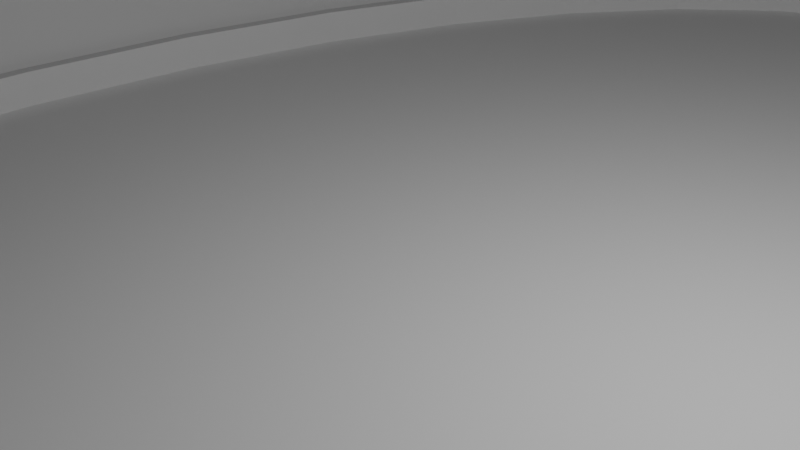 # Source: StadeV2.blend  (saved by Blender 3.5.10; exported with 4.5.12 LTS)
import bpy
from mathutils import Matrix  # noqa: F401  (used for matrix-valued properties, if any)

bpy.ops.wm.read_factory_settings(use_empty=True)
scene = bpy.context.scene
scene.name = 'Scene'

# ---- collections
col_collection = bpy.data.collections.new('Collection'); scene.collection.children.link(col_collection)

# ---- world
world_world = bpy.data.worlds.new('World'); scene.world = world_world
world_world.use_nodes = True; world_world.node_tree.nodes.clear()
_N = world_world.node_tree.nodes; _L = world_world.node_tree.links
n0 = _N.new('ShaderNodeOutputWorld'); n0.name = 'World Output'; n0.location = (300, 300)
n1 = _N.new('ShaderNodeBackground'); n1.name = 'Background'; n1.location = (10, 300)
n1.inputs[0].default_value = (0.05088, 0.05088, 0.05088, 1.0)
_L.new(n1.outputs[0], n0.inputs[0])
n0.is_active_output = True
world_world.color = (0.05088, 0.05088, 0.05088)
world_world.use_sun_shadow = False
world_world.sun_shadow_jitter_overblur = 0.0

# ---- cameras
cam_camera = bpy.data.cameras.new('Camera')
cam_camera.clip_end = 100.0
cam_camera.ortho_scale = 7.314

# ---- lights
light_light = bpy.data.lights.new('Light', 'POINT')
light_light.transmission_factor = 0.0
light_light.energy = 1000.0
light_light.shadow_soft_size = 0.1
light_light.shadow_maximum_resolution = 0.006
light_light.use_absolute_resolution = True

# ---- meshes
me_cylindre = bpy.data.meshes.new('Cylindre')
me_cylindre.from_pydata([(0.0, 0.9695, -1.0), (0.0, 1.174, -1.043), (0.1891, 0.9508, -1.0), (0.2463, 1.152, -1.043), (0.371, 0.8957, -1.0), (0.4829, 1.084, -1.043), (0.5386, 0.8061, -1.0), (0.7005, 0.9751, -1.043), (0.6855, 0.6855, -1.0), (0.8909, 0.8285, -1.043), (0.8061, 0.5386, -1.0), (1.047, 0.6503, -1.043), (0.8957, 0.371, -1.0), (1.162, 0.4476, -1.043), (0.9508, 0.1891, -1.0), (1.233, 0.228, -1.043), (0.9695, 0.0, -1.0), (1.257, 5.808e-09, -1.043), (0.9508, -0.1891, -1.0), (1.233, -0.228, -1.043), (0.8957, -0.371, -1.0), (1.162, -0.4476, -1.043), (0.8061, -0.5386, -1.0), (1.047, -0.6503, -1.043), (0.6855, -0.6855, -1.0), (0.8909, -0.8285, -1.043), (0.5386, -0.8061, -1.0), (0.7005, -0.9751, -1.043), (0.371, -0.8957, -1.0), (0.4829, -1.084, -1.043), (0.1891, -0.9508, -1.0), (0.2463, -1.152, -1.043), (0.0, -0.9695, -1.0), (0.0, -1.174, -1.043), (-0.1891, -0.9508, -1.0), (-0.2463, -1.152, -1.043), (-0.371, -0.8957, -1.0), (-0.4829, -1.084, -1.043), (-0.5386, -0.8061, -1.0), (-0.7005, -0.9751, -1.043), (-0.6855, -0.6855, -1.0), (-0.8909, -0.8285, -1.043), (-0.8061, -0.5386, -1.0), (-1.047, -0.6503, -1.043), (-0.8957, -0.371, -1.0), (-1.162, -0.4476, -1.043), (-0.9508, -0.1891, -1.0), (-1.233, -0.228, -1.043), (-0.9695, 0.0, -1.0), (-1.257, 5.808e-09, -1.043), (-0.9508, 0.1891, -1.0), (-1.233, 0.228, -1.043), (-0.8957, 0.371, -1.0), (-1.162, 0.4476, -1.043), (-0.8061, 0.5386, -1.0), (-1.047, 0.6503, -1.043), (-0.6855, 0.6855, -1.0), (-0.8909, 0.8285, -1.043), (-0.5386, 0.8061, -1.0), (-0.7005, 0.9751, -1.043), (-0.371, 0.8957, -1.0), (-0.4829, 1.084, -1.043), (-0.1891, 0.9508, -1.0), (-0.2463, 1.152, -1.043), (0.2581, 1.215, 1.901), (0.2451, 1.172, 1.903), (0.2586, 1.218, 2.12), (0.2578, 1.217, 2.257), (0.2559, 1.211, 2.304), (0.2531, 1.201, 2.258), (0.2494, 1.188, 2.121), (-1.599e-05, 1.195, 1.903), (0.0, 1.239, 1.901), (-1.185e-05, 1.211, 2.121), (-7.993e-06, 1.225, 2.258), (-4.682e-06, 1.235, 2.304), (-2.142e-06, 1.241, 2.257), (-5.447e-07, 1.242, 2.12), (0.5063, 1.144, 1.901), (0.4808, 1.103, 1.903), (0.5071, 1.147, 2.12), (0.5057, 1.146, 2.257), (0.502, 1.141, 2.305), (0.4964, 1.131, 2.258), (0.4891, 1.118, 2.121), (0.7349, 1.03, 1.901), (0.698, 0.9929, 1.903), (0.7362, 1.033, 2.12), (0.7341, 1.031, 2.257), (0.7288, 1.026, 2.305), (0.7206, 1.018, 2.258), (0.7101, 1.007, 2.121), (0.9351, 0.8755, 1.901), (0.8884, 0.8444, 1.904), (0.9368, 0.878, 2.12), (0.9342, 0.8771, 2.257), (0.9275, 0.8729, 2.305), (0.9171, 0.8657, 2.258), (0.9038, 0.856, 2.122), (1.099, 0.6878, 1.901), (1.045, 0.6635, 1.904), (1.101, 0.6897, 2.12), (1.098, 0.689, 2.257), (1.091, 0.6858, 2.305), (1.078, 0.6802, 2.259), (1.063, 0.6726, 2.122), (1.221, 0.4736, 1.901), (1.161, 0.4571, 1.904), (1.224, 0.475, 2.12), (1.22, 0.4746, 2.257), (1.212, 0.4724, 2.305), (1.198, 0.4685, 2.259), (1.181, 0.4633, 2.122), (1.296, 0.2414, 1.901), (1.233, 0.2331, 1.905), (1.299, 0.2421, 2.12), (1.296, 0.2419, 2.257), (1.287, 0.2408, 2.305), (1.272, 0.2389, 2.259), (1.254, 0.2362, 2.122), (1.322, 5.808e-09, 1.901), (1.257, -1.768e-05, 1.905), (1.324, -5.967e-07, 2.12), (1.321, -2.363e-06, 2.257), (1.312, -5.173e-06, 2.305), (1.297, -8.836e-06, 2.259), (1.279, -1.31e-05, 2.122), (1.296, -0.2414, 1.901), (1.234, -0.2333, 1.904), (1.299, -0.2421, 2.12), (1.296, -0.242, 2.257), (1.287, -0.2409, 2.305), (1.273, -0.239, 2.259), (1.255, -0.2364, 2.122), (1.221, -0.4736, 1.901), (1.162, -0.4576, 1.904), (1.224, -0.475, 2.12), (1.221, -0.4746, 2.257), (1.212, -0.4725, 2.305), (1.199, -0.4688, 2.259), (1.182, -0.4637, 2.122), (1.099, -0.6878, 1.901), (1.046, -0.6644, 1.904), (1.101, -0.6897, 2.12), (1.099, -0.6892, 2.257), (1.091, -0.686, 2.305), (1.079, -0.6806, 2.258), (1.064, -0.6733, 2.122), (0.9351, -0.8755, 1.901), (0.8896, -0.8456, 1.904), (0.9369, -0.878, 2.12), (0.9344, -0.8772, 2.257), (0.9278, -0.8732, 2.305), (0.9177, -0.8663, 2.258), (0.9047, -0.8569, 2.122), (0.7349, -1.03, 1.901), (0.6988, -0.9942, 1.903), (0.7362, -1.033, 2.12), (0.7342, -1.032, 2.257), (0.729, -1.027, 2.305), (0.721, -1.019, 2.258), (0.7107, -1.007, 2.121), (0.5063, -1.144, 1.901), (0.4813, -1.104, 1.903), (0.5072, -1.147, 2.12), (0.5057, -1.146, 2.257), (0.5021, -1.141, 2.304), (0.4966, -1.132, 2.258), (0.4895, -1.119, 2.121), (0.2581, -1.215, 1.901), (0.2453, -1.172, 1.903), (0.2586, -1.218, 2.12), (0.2578, -1.217, 2.257), (0.256, -1.211, 2.304), (0.2531, -1.201, 2.258), (0.2495, -1.188, 2.121), (0.0, -1.239, 1.901), (1.599e-05, -1.195, 1.903), (5.447e-07, -1.242, 2.12), (2.142e-06, -1.241, 2.257), (4.682e-06, -1.235, 2.304), (7.993e-06, -1.225, 2.258), (1.185e-05, -1.211, 2.121), (-0.2581, -1.215, 1.901), (-0.2451, -1.172, 1.903), (-0.2586, -1.218, 2.12), (-0.2578, -1.217, 2.257), (-0.2559, -1.211, 2.304), (-0.2531, -1.201, 2.258), (-0.2494, -1.188, 2.121), (-0.5063, -1.144, 1.901), (-0.4808, -1.103, 1.903), (-0.5071, -1.147, 2.12), (-0.5057, -1.146, 2.257), (-0.502, -1.141, 2.305), (-0.4964, -1.131, 2.258), (-0.4891, -1.118, 2.121), (-0.7349, -1.03, 1.901), (-0.698, -0.9929, 1.903), (-0.7362, -1.033, 2.12), (-0.7341, -1.031, 2.257), (-0.7288, -1.026, 2.305), (-0.7206, -1.018, 2.258), (-0.7101, -1.007, 2.121), (-0.9351, -0.8755, 1.901), (-0.8884, -0.8444, 1.904), (-0.9368, -0.878, 2.12), (-0.9342, -0.8771, 2.257), (-0.9275, -0.8729, 2.305), (-0.9171, -0.8657, 2.258), (-0.9038, -0.856, 2.122), (-1.099, -0.6878, 1.901), (-1.045, -0.6635, 1.904), (-1.101, -0.6897, 2.12), (-1.098, -0.689, 2.257), (-1.091, -0.6858, 2.305), (-1.078, -0.6802, 2.259), (-1.063, -0.6726, 2.122), (-1.221, -0.4736, 1.901), (-1.161, -0.4571, 1.904), (-1.224, -0.475, 2.12), (-1.22, -0.4746, 2.257), (-1.212, -0.4724, 2.305), (-1.198, -0.4685, 2.259), (-1.181, -0.4633, 2.122), (-1.296, -0.2414, 1.901), (-1.233, -0.2331, 1.905), (-1.299, -0.2421, 2.12), (-1.296, -0.2419, 2.257), (-1.287, -0.2408, 2.305), (-1.272, -0.2389, 2.259), (-1.254, -0.2362, 2.122), (-1.322, 5.808e-09, 1.901), (-1.257, 1.769e-05, 1.905), (-1.324, 6.084e-07, 2.12), (-1.321, 2.375e-06, 2.257), (-1.312, 5.185e-06, 2.305), (-1.297, 8.847e-06, 2.259), (-1.279, 1.311e-05, 2.122), (-1.296, 0.2414, 1.901), (-1.234, 0.2333, 1.904), (-1.299, 0.2421, 2.12), (-1.296, 0.242, 2.257), (-1.287, 0.2409, 2.305), (-1.273, 0.239, 2.259), (-1.255, 0.2364, 2.122), (-1.221, 0.4736, 1.901), (-1.162, 0.4576, 1.904), (-1.224, 0.475, 2.12), (-1.221, 0.4746, 2.257), (-1.212, 0.4725, 2.305), (-1.199, 0.4688, 2.259), (-1.182, 0.4637, 2.122), (-1.099, 0.6878, 1.901), (-1.046, 0.6644, 1.904), (-1.101, 0.6897, 2.12), (-1.099, 0.6892, 2.257), (-1.091, 0.686, 2.305), (-1.079, 0.6806, 2.258), (-1.064, 0.6733, 2.122), (-0.9351, 0.8755, 1.901), (-0.8896, 0.8456, 1.904), (-0.9369, 0.878, 2.12), (-0.9344, 0.8772, 2.257), (-0.9278, 0.8732, 2.305), (-0.9177, 0.8663, 2.258), (-0.9047, 0.8569, 2.122), (-0.7349, 1.03, 1.901), (-0.6988, 0.9942, 1.903), (-0.7362, 1.033, 2.12), (-0.7342, 1.032, 2.257), (-0.729, 1.027, 2.305), (-0.721, 1.019, 2.258), (-0.7107, 1.007, 2.121), (-0.5063, 1.144, 1.901), (-0.4813, 1.104, 1.903), (-0.5072, 1.147, 2.12), (-0.5057, 1.146, 2.257), (-0.5021, 1.141, 2.304), (-0.4966, 1.132, 2.258), (-0.4895, 1.119, 2.121), (-0.2581, 1.215, 1.901), (-0.2453, 1.172, 1.903), (-0.2586, 1.218, 2.12), (-0.2578, 1.217, 2.257), (-0.256, 1.211, 2.304), (-0.2531, 1.201, 2.258), (-0.2495, 1.188, 2.121), (0.0, 1.0, -1.0), (0.1951, 0.9808, -1.0), (0.3827, 0.9239, -1.0), (0.5556, 0.8315, -1.0), (0.7071, 0.7071, -1.0), (0.8315, 0.5556, -1.0), (0.9239, 0.3827, -1.0), (0.9808, 0.1951, -1.0), (1.0, 0.0, -1.0), (0.9808, -0.1951, -1.0), (0.9239, -0.3827, -1.0), (0.8315, -0.5556, -1.0), (0.7071, -0.7071, -1.0), (0.5556, -0.8315, -1.0), (0.3827, -0.9239, -1.0), (0.1951, -0.9808, -1.0), (0.0, -1.0, -1.0), (-0.1951, -0.9808, -1.0), (-0.3827, -0.9239, -1.0), (-0.5556, -0.8315, -1.0), (-0.7071, -0.7071, -1.0), (-0.8315, -0.5556, -1.0), (-0.9239, -0.3827, -1.0), (-0.9808, -0.1951, -1.0), (-1.0, 0.0, -1.0), (-0.9808, 0.1951, -1.0), (-0.9239, 0.3827, -1.0), (-0.8315, 0.5556, -1.0), (-0.7071, 0.7071, -1.0), (-0.5556, 0.8315, -1.0), (-0.3827, 0.9239, -1.0), (-0.1951, 0.9808, -1.0), (0.0, 0.9695, -0.4637), (0.1891, 0.9508, -0.4637), (0.371, 0.8957, -0.4637), (0.5386, 0.8061, -0.4637), (0.6855, 0.6855, -0.4637), (0.8061, 0.5386, -0.4637), (0.8957, 0.371, -0.4637), (0.9508, 0.1891, -0.4637), (0.9695, 0.0, -0.4637), (0.9508, -0.1891, -0.4637), (0.8957, -0.371, -0.4637), (0.8061, -0.5386, -0.4637), (0.6855, -0.6855, -0.4637), (0.5386, -0.8061, -0.4637), (0.371, -0.8957, -0.4637), (0.1891, -0.9508, -0.4637), (0.0, -0.9695, -0.4637), (-0.1891, -0.9508, -0.4637), (-0.371, -0.8957, -0.4637), (-0.5386, -0.8061, -0.4637), (-0.6855, -0.6855, -0.4637), (-0.8061, -0.5386, -0.4637), (-0.8957, -0.371, -0.4637), (-0.9508, -0.1891, -0.4637), (-0.9695, 0.0, -0.4637), (-0.9508, 0.1891, -0.4637), (-0.8957, 0.371, -0.4637), (-0.8061, 0.5386, -0.4637), (-0.6855, 0.6855, -0.4637), (-0.5386, 0.8061, -0.4637), (-0.371, 0.8957, -0.4637), (-0.1891, 0.9508, -0.4637), (0.0, 0.9838, -0.4637), (0.0, 1.0, -0.4798), (0.0, 0.9953, -0.4684), (0.1951, 0.9808, -0.4798), (0.1919, 0.9649, -0.4637), (0.1942, 0.9761, -0.4684), (0.3827, 0.9239, -0.4798), (0.3765, 0.9089, -0.4637), (0.3809, 0.9195, -0.4684), (0.5556, 0.8315, -0.4798), (0.5466, 0.818, -0.4637), (0.5529, 0.8275, -0.4684), (0.7071, 0.7071, -0.4798), (0.6956, 0.6956, -0.4637), (0.7037, 0.7037, -0.4684), (0.8315, 0.5556, -0.4798), (0.818, 0.5466, -0.4637), (0.8275, 0.5529, -0.4684), (0.9239, 0.3827, -0.4798), (0.9089, 0.3765, -0.4637), (0.9195, 0.3809, -0.4684), (0.9808, 0.1951, -0.4798), (0.9649, 0.1919, -0.4637), (0.9761, 0.1942, -0.4684), (1.0, 0.0, -0.4798), (0.9838, 0.0, -0.4637), (0.9953, 0.0, -0.4684), (0.9808, -0.1951, -0.4798), (0.9649, -0.1919, -0.4637), (0.9761, -0.1942, -0.4684), (0.9239, -0.3827, -0.4798), (0.9089, -0.3765, -0.4637), (0.9195, -0.3809, -0.4684), (0.8315, -0.5556, -0.4798), (0.818, -0.5466, -0.4637), (0.8275, -0.5529, -0.4684), (0.7071, -0.7071, -0.4798), (0.6956, -0.6956, -0.4637), (0.7037, -0.7037, -0.4684), (0.5556, -0.8315, -0.4798), (0.5466, -0.818, -0.4637), (0.5529, -0.8275, -0.4684), (0.3827, -0.9239, -0.4798), (0.3765, -0.9089, -0.4637), (0.3809, -0.9195, -0.4684), (0.1951, -0.9808, -0.4798), (0.1919, -0.9649, -0.4637), (0.1942, -0.9761, -0.4684), (0.0, -1.0, -0.4798), (0.0, -0.9838, -0.4637), (0.0, -0.9953, -0.4684), (-0.1951, -0.9808, -0.4798), (-0.1919, -0.9649, -0.4637), (-0.1942, -0.9761, -0.4684), (-0.3827, -0.9239, -0.4798), (-0.3765, -0.9089, -0.4637), (-0.3809, -0.9195, -0.4684), (-0.5556, -0.8315, -0.4798), (-0.5466, -0.818, -0.4637), (-0.5529, -0.8275, -0.4684), (-0.7071, -0.7071, -0.4798), (-0.6956, -0.6956, -0.4637), (-0.7037, -0.7037, -0.4684), (-0.8315, -0.5556, -0.4798), (-0.818, -0.5466, -0.4637), (-0.8275, -0.5529, -0.4684), (-0.9239, -0.3827, -0.4798), (-0.9089, -0.3765, -0.4637), (-0.9195, -0.3809, -0.4684), (-0.9808, -0.1951, -0.4798), (-0.9649, -0.1919, -0.4637), (-0.9761, -0.1942, -0.4684), (-1.0, 0.0, -0.4798), (-0.9838, 0.0, -0.4637), (-0.9953, 0.0, -0.4684), (-0.9808, 0.1951, -0.4798), (-0.9649, 0.1919, -0.4637), (-0.9761, 0.1942, -0.4684), (-0.9239, 0.3827, -0.4798), (-0.9089, 0.3765, -0.4637), (-0.9195, 0.3809, -0.4684), (-0.8315, 0.5556, -0.4798), (-0.818, 0.5466, -0.4637), (-0.8275, 0.5529, -0.4684), (-0.7071, 0.7071, -0.4798), (-0.6956, 0.6956, -0.4637), (-0.7037, 0.7037, -0.4684), (-0.5556, 0.8315, -0.4798), (-0.5466, 0.818, -0.4637), (-0.5529, 0.8275, -0.4684), (-0.3827, 0.9239, -0.4798), (-0.3765, 0.9089, -0.4637), (-0.3809, 0.9195, -0.4684), (-0.1951, 0.9808, -0.4798), (-0.1919, 0.9649, -0.4637), (-0.1942, 0.9761, -0.4684)], [], [(289, 65, 79, 290), (3, 5, 78, 64), (5, 7, 85, 78), (7, 9, 92, 85), (9, 11, 99, 92), (11, 13, 106, 99), (13, 15, 113, 106), (15, 17, 120, 113), (17, 19, 127, 120), (19, 21, 134, 127), (21, 23, 141, 134), (23, 25, 148, 141), (25, 27, 155, 148), (27, 29, 162, 155), (29, 31, 169, 162), (31, 33, 176, 169), (33, 35, 183, 176), (35, 37, 190, 183), (37, 39, 197, 190), (39, 41, 204, 197), (41, 43, 211, 204), (43, 45, 218, 211), (45, 47, 225, 218), (47, 49, 232, 225), (49, 51, 239, 232), (51, 53, 246, 239), (53, 55, 253, 246), (55, 57, 260, 253), (57, 59, 267, 260), (59, 61, 274, 267), (3, 1, 63, 61, 59, 57, 55, 53, 51, 49, 47, 45, 43, 41, 39, 37, 35, 33, 31, 29, 27, 25, 23, 21, 19, 17, 15, 13, 11, 9, 7, 5), (61, 63, 281, 274), (63, 1, 72, 281), (0, 2, 4, 6, 8, 10, 12, 14, 16, 18, 20, 22, 24, 26, 28, 30, 32, 34, 36, 38, 40, 42, 44, 46, 48, 50, 52, 54, 56, 58, 60, 62), (288, 71, 65, 289), (319, 282, 71, 288), (291, 86, 93, 292), (292, 93, 100, 293), (293, 100, 107, 294), (294, 107, 114, 295), (295, 114, 121, 296), (296, 121, 128, 297), (297, 128, 135, 298), (298, 135, 142, 299), (299, 142, 149, 300), (300, 149, 156, 301), (301, 156, 163, 302), (302, 163, 170, 303), (303, 170, 177, 304), (304, 177, 184, 305), (305, 184, 191, 306), (306, 191, 198, 307), (307, 198, 205, 308), (308, 205, 212, 309), (309, 212, 219, 310), (310, 219, 226, 311), (311, 226, 233, 312), (312, 233, 240, 313), (313, 240, 247, 314), (314, 247, 254, 315), (315, 254, 261, 316), (316, 261, 268, 317), (317, 268, 275, 318), (318, 275, 282, 319), (290, 79, 86, 291), (65, 71, 73, 70), (70, 73, 74, 69), (69, 74, 75, 68), (68, 75, 76, 67), (67, 76, 77, 66), (66, 77, 72, 64), (79, 65, 70, 84), (84, 70, 69, 83), (83, 69, 68, 82), (82, 68, 67, 81), (81, 67, 66, 80), (80, 66, 64, 78), (86, 79, 84, 91), (91, 84, 83, 90), (90, 83, 82, 89), (89, 82, 81, 88), (88, 81, 80, 87), (87, 80, 78, 85), (93, 86, 91, 98), (98, 91, 90, 97), (97, 90, 89, 96), (96, 89, 88, 95), (95, 88, 87, 94), (94, 87, 85, 92), (100, 93, 98, 105), (105, 98, 97, 104), (104, 97, 96, 103), (103, 96, 95, 102), (102, 95, 94, 101), (101, 94, 92, 99), (107, 100, 105, 112), (112, 105, 104, 111), (111, 104, 103, 110), (110, 103, 102, 109), (109, 102, 101, 108), (108, 101, 99, 106), (114, 107, 112, 119), (119, 112, 111, 118), (118, 111, 110, 117), (117, 110, 109, 116), (116, 109, 108, 115), (115, 108, 106, 113), (121, 114, 119, 126), (126, 119, 118, 125), (125, 118, 117, 124), (124, 117, 116, 123), (123, 116, 115, 122), (122, 115, 113, 120), (128, 121, 126, 133), (133, 126, 125, 132), (132, 125, 124, 131), (131, 124, 123, 130), (130, 123, 122, 129), (129, 122, 120, 127), (135, 128, 133, 140), (140, 133, 132, 139), (139, 132, 131, 138), (138, 131, 130, 137), (137, 130, 129, 136), (136, 129, 127, 134), (142, 135, 140, 147), (147, 140, 139, 146), (146, 139, 138, 145), (145, 138, 137, 144), (144, 137, 136, 143), (143, 136, 134, 141), (149, 142, 147, 154), (154, 147, 146, 153), (153, 146, 145, 152), (152, 145, 144, 151), (151, 144, 143, 150), (150, 143, 141, 148), (156, 149, 154, 161), (161, 154, 153, 160), (160, 153, 152, 159), (159, 152, 151, 158), (158, 151, 150, 157), (157, 150, 148, 155), (163, 156, 161, 168), (168, 161, 160, 167), (167, 160, 159, 166), (166, 159, 158, 165), (165, 158, 157, 164), (164, 157, 155, 162), (170, 163, 168, 175), (175, 168, 167, 174), (174, 167, 166, 173), (173, 166, 165, 172), (172, 165, 164, 171), (171, 164, 162, 169), (177, 170, 175, 182), (182, 175, 174, 181), (181, 174, 173, 180), (180, 173, 172, 179), (179, 172, 171, 178), (178, 171, 169, 176), (184, 177, 182, 189), (189, 182, 181, 188), (188, 181, 180, 187), (187, 180, 179, 186), (186, 179, 178, 185), (185, 178, 176, 183), (191, 184, 189, 196), (196, 189, 188, 195), (195, 188, 187, 194), (194, 187, 186, 193), (193, 186, 185, 192), (192, 185, 183, 190), (198, 191, 196, 203), (203, 196, 195, 202), (202, 195, 194, 201), (201, 194, 193, 200), (200, 193, 192, 199), (199, 192, 190, 197), (205, 198, 203, 210), (210, 203, 202, 209), (209, 202, 201, 208), (208, 201, 200, 207), (207, 200, 199, 206), (206, 199, 197, 204), (212, 205, 210, 217), (217, 210, 209, 216), (216, 209, 208, 215), (215, 208, 207, 214), (214, 207, 206, 213), (213, 206, 204, 211), (219, 212, 217, 224), (224, 217, 216, 223), (223, 216, 215, 222), (222, 215, 214, 221), (221, 214, 213, 220), (220, 213, 211, 218), (226, 219, 224, 231), (231, 224, 223, 230), (230, 223, 222, 229), (229, 222, 221, 228), (228, 221, 220, 227), (227, 220, 218, 225), (233, 226, 231, 238), (238, 231, 230, 237), (237, 230, 229, 236), (236, 229, 228, 235), (235, 228, 227, 234), (234, 227, 225, 232), (240, 233, 238, 245), (245, 238, 237, 244), (244, 237, 236, 243), (243, 236, 235, 242), (242, 235, 234, 241), (241, 234, 232, 239), (247, 240, 245, 252), (252, 245, 244, 251), (251, 244, 243, 250), (250, 243, 242, 249), (249, 242, 241, 248), (248, 241, 239, 246), (254, 247, 252, 259), (259, 252, 251, 258), (258, 251, 250, 257), (257, 250, 249, 256), (256, 249, 248, 255), (255, 248, 246, 253), (261, 254, 259, 266), (266, 259, 258, 265), (265, 258, 257, 264), (264, 257, 256, 263), (263, 256, 255, 262), (262, 255, 253, 260), (268, 261, 266, 273), (273, 266, 265, 272), (272, 265, 264, 271), (271, 264, 263, 270), (270, 263, 262, 269), (269, 262, 260, 267), (275, 268, 273, 280), (280, 273, 272, 279), (279, 272, 271, 278), (278, 271, 270, 277), (277, 270, 269, 276), (276, 269, 267, 274), (282, 275, 280, 287), (287, 280, 279, 286), (286, 279, 278, 285), (285, 278, 277, 284), (284, 277, 276, 283), (283, 276, 274, 281), (71, 282, 287, 73), (73, 287, 286, 74), (74, 286, 285, 75), (75, 285, 284, 76), (76, 284, 283, 77), (77, 283, 281, 72), (1, 3, 64, 72), (342, 341, 416, 419), (4, 2, 321, 322), (56, 54, 347, 348), (341, 340, 413, 416), (2, 0, 320, 321), (54, 52, 346, 347), (340, 339, 410, 413), (52, 50, 345, 346), (339, 338, 407, 410), (50, 48, 344, 345), (338, 337, 404, 407), (48, 46, 343, 344), (337, 336, 401, 404), (46, 44, 342, 343), (336, 335, 398, 401), (44, 42, 341, 342), (335, 334, 395, 398), (42, 40, 340, 341), (334, 333, 392, 395), (40, 38, 339, 340), (333, 332, 389, 392), (38, 36, 338, 339), (332, 331, 386, 389), (36, 34, 337, 338), (331, 330, 383, 386), (34, 32, 336, 337), (330, 329, 380, 383), (32, 30, 335, 336), (329, 328, 377, 380), (30, 28, 334, 335), (328, 327, 374, 377), (28, 26, 333, 334), (319, 288, 353, 445), (290, 291, 361, 358), (291, 292, 364, 361), (292, 293, 367, 364), (293, 294, 370, 367), (294, 295, 373, 370), (295, 296, 376, 373), (296, 297, 379, 376), (297, 298, 382, 379), (298, 299, 385, 382), (299, 300, 388, 385), (300, 301, 391, 388), (301, 302, 394, 391), (302, 303, 397, 394), (303, 304, 400, 397), (304, 305, 403, 400), (305, 306, 406, 403), (306, 307, 409, 406), (307, 308, 412, 409), (308, 309, 415, 412), (309, 310, 418, 415), (310, 311, 421, 418), (311, 312, 424, 421), (312, 313, 427, 424), (313, 314, 430, 427), (314, 315, 433, 430), (315, 316, 436, 433), (316, 317, 439, 436), (317, 318, 442, 439), (318, 319, 445, 442), (289, 290, 358, 355), (58, 56, 348, 349), (6, 4, 322, 323), (343, 342, 419, 422), (60, 58, 349, 350), (8, 6, 323, 324), (344, 343, 422, 425), (62, 60, 350, 351), (10, 8, 324, 325), (345, 344, 425, 428), (0, 62, 351, 320), (12, 10, 325, 326), (346, 345, 428, 431), (14, 12, 326, 327), (347, 346, 431, 434), (321, 320, 352, 356), (348, 347, 434, 437), (16, 14, 327, 328), (322, 321, 356, 359), (349, 348, 437, 440), (18, 16, 328, 329), (323, 322, 359, 362), (20, 18, 329, 330), (350, 349, 440, 443), (324, 323, 362, 365), (22, 20, 330, 331), (351, 350, 443, 446), (325, 324, 365, 368), (24, 22, 331, 332), (320, 351, 446, 352), (326, 325, 368, 371), (26, 24, 332, 333), (327, 326, 371, 374), (353, 355, 357, 354), (354, 357, 356, 352), (355, 358, 360, 357), (357, 360, 359, 356), (358, 361, 363, 360), (360, 363, 362, 359), (361, 364, 366, 363), (363, 366, 365, 362), (364, 367, 369, 366), (366, 369, 368, 365), (367, 370, 372, 369), (369, 372, 371, 368), (370, 373, 375, 372), (372, 375, 374, 371), (373, 376, 378, 375), (375, 378, 377, 374), (376, 379, 381, 378), (378, 381, 380, 377), (379, 382, 384, 381), (381, 384, 383, 380), (382, 385, 387, 384), (384, 387, 386, 383), (385, 388, 390, 387), (387, 390, 389, 386), (388, 391, 393, 390), (390, 393, 392, 389), (391, 394, 396, 393), (393, 396, 395, 392), (394, 397, 399, 396), (396, 399, 398, 395), (397, 400, 402, 399), (399, 402, 401, 398), (400, 403, 405, 402), (402, 405, 404, 401), (403, 406, 408, 405), (405, 408, 407, 404), (406, 409, 411, 408), (408, 411, 410, 407), (409, 412, 414, 411), (411, 414, 413, 410), (412, 415, 417, 414), (414, 417, 416, 413), (415, 418, 420, 417), (417, 420, 419, 416), (418, 421, 423, 420), (420, 423, 422, 419), (421, 424, 426, 423), (423, 426, 425, 422), (424, 427, 429, 426), (426, 429, 428, 425), (427, 430, 432, 429), (429, 432, 431, 428), (430, 433, 435, 432), (432, 435, 434, 431), (433, 436, 438, 435), (435, 438, 437, 434), (436, 439, 441, 438), (438, 441, 440, 437), (439, 442, 444, 441), (441, 444, 443, 440), (442, 445, 447, 444), (444, 447, 446, 443), (445, 353, 354, 447), (447, 354, 352, 446), (288, 289, 355, 353)])
_uv = me_cylindre.uv_layers.new(name='CarteUV')
_uv.uv.foreach_set('vector', [0.9688, 0.5, 0.9687, 0.8747, 0.9375, 0.8747, 0.9375, 0.5, 0.294, 0.4693, 0.3363, 0.4565, 0.3405, 0.4679, 0.2961, 0.4814, 0.3363, 0.4565, 0.3752, 0.4357, 0.3813, 0.4461, 0.3405, 0.4679, 0.3752, 0.4357, 0.4092, 0.4078, 0.4171, 0.4167, 0.3813, 0.4461, 0.4092, 0.4078, 0.437, 0.3739, 0.4464, 0.381, 0.4171, 0.4167, 0.437, 0.3739, 0.4577, 0.3352, 0.4682, 0.3402, 0.4464, 0.381, 0.4577, 0.3352, 0.4704, 0.2934, 0.4817, 0.296, 0.4682, 0.3402, 0.4704, 0.2934, 0.4746, 0.25, 0.4862, 0.25, 0.4817, 0.296, 0.4746, 0.25, 0.4704, 0.2066, 0.4817, 0.204, 0.4862, 0.25, 0.4704, 0.2066, 0.4577, 0.1648, 0.4682, 0.1598, 0.4817, 0.204, 0.4577, 0.1648, 0.437, 0.1261, 0.4464, 0.119, 0.4682, 0.1598, 0.437, 0.1261, 0.4092, 0.09222, 0.4171, 0.08326, 0.4464, 0.119, 0.4092, 0.09222, 0.3752, 0.0643, 0.3813, 0.05389, 0.4171, 0.08326, 0.3752, 0.0643, 0.3363, 0.04351, 0.3405, 0.03205, 0.3813, 0.05389, 0.3363, 0.04351, 0.294, 0.03069, 0.2961, 0.0186, 0.3405, 0.03205, 0.294, 0.03069, 0.25, 0.02635, 0.25, 0.01406, 0.2961, 0.0186, 0.25, 0.02635, 0.206, 0.03069, 0.2039, 0.0186, 0.25, 0.01406, 0.206, 0.03069, 0.1637, 0.04351, 0.1595, 0.03205, 0.2039, 0.0186, 0.1637, 0.04351, 0.1248, 0.0643, 0.1187, 0.05389, 0.1595, 0.03205, 0.1248, 0.0643, 0.09081, 0.09222, 0.0829, 0.08326, 0.1187, 0.05389, 0.09081, 0.09222, 0.06296, 0.1261, 0.05355, 0.119, 0.0829, 0.08326, 0.06296, 0.1261, 0.04232, 0.1648, 0.03176, 0.1598, 0.05355, 0.119, 0.04232, 0.1648, 0.02964, 0.2066, 0.01834, 0.204, 0.03176, 0.1598, 0.02964, 0.2066, 0.02536, 0.25, 0.01381, 0.25, 0.01834, 0.204, 0.02536, 0.25, 0.02964, 0.2934, 0.01834, 0.296, 0.01381, 0.25, 0.02964, 0.2934, 0.04232, 0.3352, 0.03176, 0.3402, 0.01834, 0.296, 0.04232, 0.3352, 0.06296, 0.3739, 0.05355, 0.381, 0.03176, 0.3402, 0.06296, 0.3739, 0.09081, 0.4078, 0.0829, 0.4167, 0.05355, 0.381, 0.09081, 0.4078, 0.1248, 0.4357, 0.1187, 0.4461, 0.0829, 0.4167, 0.1248, 0.4357, 0.1637, 0.4565, 0.1595, 0.4679, 0.1187, 0.4461, 0.294, 0.4693, 0.25, 0.4736, 0.206, 0.4693, 0.1637, 0.4565, 0.1248, 0.4357, 0.09081, 0.4078, 0.06296, 0.3739, 0.04232, 0.3352, 0.02964, 0.2934, 0.02536, 0.25, 0.02964, 0.2066, 0.04232, 0.1648, 0.06296, 0.1261, 0.09081, 0.09222, 0.1248, 0.0643, 0.1637, 0.04351, 0.206, 0.03069, 0.25, 0.02635, 0.294, 0.03069, 0.3363, 0.04351, 0.3752, 0.0643, 0.4092, 0.09222, 0.437, 0.1261, 0.4577, 0.1648, 0.4704, 0.2066, 0.4746, 0.25, 0.4704, 0.2934, 0.4577, 0.3352, 0.437, 0.3739, 0.4092, 0.4078, 0.3752, 0.4357, 0.3363, 0.4565, 0.1637, 0.4565, 0.206, 0.4693, 0.2039, 0.4814, 0.1595, 0.4679, 0.206, 0.4693, 0.25, 0.4736, 0.25, 0.4859, 0.2039, 0.4814, 0.75, 0.4827, 0.7954, 0.4782, 0.839, 0.465, 0.8793, 0.4435, 0.9145, 0.4145, 0.9435, 0.3793, 0.965, 0.339, 0.9782, 0.2954, 0.9827, 0.25, 0.9782, 0.2046, 0.965, 0.161, 0.9435, 0.1207, 0.9145, 0.08548, 0.8793, 0.05654, 0.839, 0.03504, 0.7954, 0.0218, 0.75, 0.01733, 0.7046, 0.0218, 0.661, 0.03504, 0.6207, 0.05654, 0.5855, 0.08548, 0.5565, 0.1207, 0.535, 0.161, 0.5218, 0.2046, 0.5173, 0.25, 0.5218, 0.2954, 0.535, 0.339, 0.5565, 0.3793, 0.5855, 0.4145, 0.6207, 0.4435, 0.661, 0.465, 0.7046, 0.4782, 1.0, 0.5, 1.0, 0.8747, 0.9688, 0.8747, 0.9688, 0.5, 0.03125, 0.5, 0.03125, 0.8747, 4.04e-06, 0.8747, 0.0, 0.5, 0.9062, 0.5, 0.9062, 0.8748, 0.875, 0.8748, 0.875, 0.5, 0.875, 0.5, 0.875, 0.8748, 0.8438, 0.8749, 0.8438, 0.5, 0.8438, 0.5, 0.8437, 0.8749, 0.8125, 0.8749, 0.8125, 0.5, 0.8125, 0.5, 0.8125, 0.8749, 0.7812, 0.8749, 0.7812, 0.5, 0.7812, 0.5, 0.7812, 0.8749, 0.75, 0.8749, 0.75, 0.5, 0.75, 0.5, 0.75, 0.8749, 0.7187, 0.8749, 0.7188, 0.5, 0.7188, 0.5, 0.7188, 0.8749, 0.6875, 0.8749, 0.6875, 0.5, 0.6875, 0.5, 0.6875, 0.8749, 0.6562, 0.8749, 0.6562, 0.5, 0.6562, 0.5, 0.6563, 0.8749, 0.625, 0.8748, 0.625, 0.5, 0.625, 0.5, 0.625, 0.8748, 0.5937, 0.8748, 0.5938, 0.5, 0.5938, 0.5, 0.5938, 0.8748, 0.5625, 0.8747, 0.5625, 0.5, 0.5625, 0.5, 0.5625, 0.8747, 0.5312, 0.8747, 0.5312, 0.5, 0.5312, 0.5, 0.5313, 0.8747, 0.5, 0.8747, 0.5, 0.5, 0.5, 0.5, 0.5, 0.8747, 0.4688, 0.8747, 0.4688, 0.5, 0.4688, 0.5, 0.4687, 0.8747, 0.4375, 0.8747, 0.4375, 0.5, 0.4375, 0.5, 0.4375, 0.8747, 0.4063, 0.8748, 0.4062, 0.5, 0.4062, 0.5, 0.4062, 0.8748, 0.375, 0.8748, 0.375, 0.5, 0.375, 0.5, 0.375, 0.8748, 0.3438, 0.8749, 0.3438, 0.5, 0.3438, 0.5, 0.3437, 0.8749, 0.3125, 0.8749, 0.3125, 0.5, 0.3125, 0.5, 0.3125, 0.8749, 0.2812, 0.8749, 0.2812, 0.5, 0.2812, 0.5, 0.2812, 0.8749, 0.25, 0.8749, 0.25, 0.5, 0.25, 0.5, 0.25, 0.8749, 0.2187, 0.8749, 0.2188, 0.5, 0.2188, 0.5, 0.2188, 0.8749, 0.1875, 0.8749, 0.1875, 0.5, 0.1875, 0.5, 0.1875, 0.8749, 0.1562, 0.8749, 0.1562, 0.5, 0.1562, 0.5, 0.1563, 0.8749, 0.125, 0.8748, 0.125, 0.5, 0.125, 0.5, 0.125, 0.8748, 0.09374, 0.8748, 0.09375, 0.5, 0.09375, 0.5, 0.09376, 0.8748, 0.06249, 0.8747, 0.0625, 0.5, 0.0625, 0.5, 0.06251, 0.8747, 0.03125, 0.8747, 0.03125, 0.5, 0.9375, 0.5, 0.9375, 0.8747, 0.9063, 0.8748, 0.9062, 0.5, 0.9688, 0.8747, 1.0, 0.8747, 1.0, 0.9029, 0.9687, 0.9029, 0.9687, 0.9029, 1.0, 0.9029, 1.0, 0.9206, 0.9686, 0.9206, 0.9686, 0.9206, 1.0, 0.9206, 0.9997, 1.0, 0.9692, 1.0, 0.2962, 0.4855, 0.2504, 0.49, 0.2501, 0.4874, 0.2962, 0.4829, 0.2962, 0.4829, 0.2501, 0.4874, 0.25, 0.4869, 0.2962, 0.4823, 0.2962, 0.4823, 0.25, 0.4869, 0.25, 0.4859, 0.2961, 0.4814, 0.9375, 0.8747, 0.9687, 0.8747, 0.9687, 0.9029, 0.9375, 0.9029, 0.9375, 0.9029, 0.9687, 0.9029, 0.9687, 0.9206, 0.9373, 0.9206, 0.9373, 0.9206, 0.9687, 0.9206, 0.9686, 1.0, 0.9381, 1.0, 0.341, 0.472, 0.297, 0.4853, 0.2964, 0.4829, 0.3407, 0.4694, 0.3407, 0.4694, 0.2964, 0.4829, 0.2963, 0.4823, 0.3407, 0.4688, 0.3407, 0.4688, 0.2963, 0.4823, 0.2961, 0.4814, 0.3405, 0.4679, 0.9063, 0.8748, 0.9375, 0.8747, 0.9375, 0.9029, 0.9062, 0.9029, 0.9062, 0.9029, 0.9375, 0.9029, 0.9374, 0.9206, 0.906, 0.9206, 0.906, 0.9206, 0.9374, 0.9206, 0.9375, 1.0, 0.907, 1.0, 0.3824, 0.4501, 0.3418, 0.4717, 0.3409, 0.4694, 0.3817, 0.4476, 0.3817, 0.4476, 0.3409, 0.4694, 0.3407, 0.4688, 0.3817, 0.4469, 0.3817, 0.4469, 0.3407, 0.4688, 0.3405, 0.4679, 0.3813, 0.4461, 0.875, 0.8748, 0.9062, 0.8748, 0.9062, 0.9029, 0.8749, 0.903, 0.8749, 0.903, 0.9062, 0.9029, 0.9061, 0.9206, 0.8747, 0.9207, 0.8747, 0.9207, 0.9061, 0.9206, 0.9062, 1.0, 0.8758, 1.0, 0.4188, 0.4205, 0.3833, 0.4496, 0.3819, 0.4475, 0.4177, 0.4181, 0.4177, 0.4181, 0.3819, 0.4475, 0.3817, 0.4469, 0.4176, 0.4175, 0.4176, 0.4175, 0.3817, 0.4469, 0.3813, 0.4461, 0.4171, 0.4167, 0.8438, 0.8749, 0.875, 0.8748, 0.875, 0.903, 0.8437, 0.903, 0.8437, 0.903, 0.875, 0.903, 0.8749, 0.9207, 0.8435, 0.9207, 0.8435, 0.9207, 0.8749, 0.9207, 0.875, 1.0, 0.8445, 1.0, 0.4488, 0.3843, 0.4197, 0.4197, 0.4179, 0.418, 0.4473, 0.3822, 0.4473, 0.3822, 0.4179, 0.418, 0.4177, 0.4174, 0.4471, 0.3816, 0.4471, 0.3816, 0.4177, 0.4174, 0.4171, 0.4167, 0.4464, 0.381, 0.8125, 0.8749, 0.8437, 0.8749, 0.8437, 0.903, 0.8124, 0.903, 0.8124, 0.903, 0.8437, 0.903, 0.8437, 0.9207, 0.8122, 0.9207, 0.8122, 0.9207, 0.8437, 0.9207, 0.8438, 1.0, 0.8132, 1.0, 0.4712, 0.3428, 0.4496, 0.3833, 0.4475, 0.382, 0.4693, 0.3411, 0.4693, 0.3411, 0.4475, 0.382, 0.4471, 0.3815, 0.469, 0.3407, 0.469, 0.3407, 0.4471, 0.3815, 0.4464, 0.381, 0.4682, 0.3402, 0.7812, 0.8749, 0.8125, 0.8749, 0.8125, 0.903, 0.7812, 0.903, 0.7812, 0.903, 0.8125, 0.903, 0.8125, 0.9207, 0.7811, 0.9207, 0.7811, 0.9207, 0.8125, 0.9207, 0.8124, 1.0, 0.7818, 1.0, 0.4851, 0.2977, 0.4718, 0.3418, 0.4695, 0.3409, 0.4829, 0.2966, 0.4829, 0.2966, 0.4695, 0.3409, 0.469, 0.3406, 0.4825, 0.2962, 0.4825, 0.2962, 0.469, 0.3406, 0.4682, 0.3402, 0.4817, 0.296, 0.75, 0.8749, 0.7812, 0.8749, 0.7813, 0.903, 0.75, 0.903, 0.75, 0.903, 0.7813, 0.903, 0.7813, 0.9207, 0.7499, 0.9207, 0.7499, 0.9207, 0.7813, 0.9207, 0.781, 1.0, 0.7504, 1.0, 0.4899, 0.2506, 0.4854, 0.2965, 0.483, 0.2962, 0.4876, 0.2502, 0.4876, 0.2502, 0.483, 0.2962, 0.4825, 0.2962, 0.487, 0.25, 0.487, 0.25, 0.4825, 0.2962, 0.4817, 0.296, 0.4862, 0.25, 0.7187, 0.8749, 0.75, 0.8749, 0.75, 0.903, 0.7187, 0.903, 0.7187, 0.903, 0.75, 0.903, 0.7501, 0.9207, 0.7187, 0.9207, 0.7187, 0.9207, 0.7501, 0.9207, 0.7496, 1.0, 0.719, 1.0, 0.4854, 0.2035, 0.4899, 0.2494, 0.4876, 0.2498, 0.483, 0.2038, 0.483, 0.2038, 0.4876, 0.2498, 0.487, 0.25, 0.4825, 0.2038, 0.4825, 0.2038, 0.487, 0.25, 0.4862, 0.25, 0.4817, 0.204, 0.6875, 0.8749, 0.7188, 0.8749, 0.7188, 0.903, 0.6875, 0.903, 0.6875, 0.903, 0.7188, 0.903, 0.7189, 0.9207, 0.6875, 0.9207, 0.6875, 0.9207, 0.7189, 0.9207, 0.7182, 1.0, 0.6876, 1.0, 0.4718, 0.1582, 0.4851, 0.2023, 0.4829, 0.2034, 0.4695, 0.1591, 0.4695, 0.1591, 0.4829, 0.2034, 0.4825, 0.2038, 0.469, 0.1594, 0.469, 0.1594, 0.4825, 0.2038, 0.4817, 0.204, 0.4682, 0.1598, 0.6562, 0.8749, 0.6875, 0.8749, 0.6876, 0.903, 0.6563, 0.903, 0.6563, 0.903, 0.6876, 0.903, 0.6878, 0.9207, 0.6563, 0.9207, 0.6563, 0.9207, 0.6878, 0.9207, 0.6868, 1.0, 0.6562, 1.0, 0.4496, 0.1167, 0.4712, 0.1572, 0.4693, 0.1589, 0.4475, 0.118, 0.4475, 0.118, 0.4693, 0.1589, 0.469, 0.1593, 0.4471, 0.1185, 0.4471, 0.1185, 0.469, 0.1593, 0.4682, 0.1598, 0.4464, 0.119, 0.625, 0.8748, 0.6563, 0.8749, 0.6563, 0.903, 0.625, 0.903, 0.625, 0.903, 0.6563, 0.903, 0.6565, 0.9207, 0.6251, 0.9207, 0.6251, 0.9207, 0.6565, 0.9207, 0.6555, 1.0, 0.625, 1.0, 0.4197, 0.08029, 0.4488, 0.1157, 0.4473, 0.1178, 0.4179, 0.08203, 0.4179, 0.08203, 0.4473, 0.1178, 0.4471, 0.1184, 0.4177, 0.08255, 0.4177, 0.08255, 0.4471, 0.1184, 0.4464, 0.119, 0.4171, 0.08326, 0.5937, 0.8748, 0.625, 0.8748, 0.6251, 0.903, 0.5938, 0.9029, 0.5938, 0.9029, 0.6251, 0.903, 0.6253, 0.9207, 0.5938, 0.9206, 0.5938, 0.9206, 0.6253, 0.9207, 0.6242, 1.0, 0.5938, 1.0, 0.3833, 0.05045, 0.4188, 0.07954, 0.4177, 0.08189, 0.3819, 0.05252, 0.3819, 0.05252, 0.4177, 0.08189, 0.4176, 0.08252, 0.3817, 0.05309, 0.3817, 0.05309, 0.4176, 0.08252, 0.4171, 0.08326, 0.3813, 0.05389, 0.5625, 0.8747, 0.5938, 0.8748, 0.5938, 0.9029, 0.5625, 0.9029, 0.5625, 0.9029, 0.5938, 0.9029, 0.594, 0.9206, 0.5626, 0.9206, 0.5626, 0.9206, 0.594, 0.9206, 0.593, 1.0, 0.5625, 1.0, 0.3418, 0.02827, 0.3824, 0.04994, 0.3817, 0.05244, 0.3409, 0.03062, 0.3409, 0.03062, 0.3817, 0.05244, 0.3817, 0.05307, 0.3407, 0.03119, 0.3407, 0.03119, 0.3817, 0.05307, 0.3813, 0.05389, 0.3405, 0.03205, 0.5312, 0.8747, 0.5625, 0.8747, 0.5626, 0.9029, 0.5312, 0.9029, 0.5312, 0.9029, 0.5626, 0.9029, 0.5627, 0.9206, 0.5313, 0.9206, 0.5313, 0.9206, 0.5627, 0.9206, 0.5619, 1.0, 0.5314, 1.0, 0.297, 0.01466, 0.341, 0.02801, 0.3407, 0.03058, 0.2964, 0.01714, 0.2964, 0.01714, 0.3407, 0.03058, 0.3407, 0.03118, 0.2963, 0.0177, 0.2963, 0.0177, 0.3407, 0.03118, 0.3405, 0.03205, 0.2961, 0.0186, 0.5, 0.8747, 0.5313, 0.8747, 0.5313, 0.9029, 0.5, 0.9029, 0.5, 0.9029, 0.5313, 0.9029, 0.5314, 0.9206, 0.4999, 0.9206, 0.4999, 0.9206, 0.5314, 0.9206, 0.5308, 1.0, 0.5003, 1.0, 0.2504, 0.01004, 0.2962, 0.01455, 0.2962, 0.01712, 0.2501, 0.01258, 0.2501, 0.01258, 0.2962, 0.01712, 0.2962, 0.0177, 0.25, 0.01315, 0.25, 0.01315, 0.2962, 0.0177, 0.2961, 0.0186, 0.25, 0.01406, 0.4688, 0.8747, 0.5, 0.8747, 0.5, 0.9029, 0.4687, 0.9029, 0.4687, 0.9029, 0.5, 0.9029, 0.5001, 0.9206, 0.4686, 0.9206, 0.4686, 0.9206, 0.5001, 0.9206, 0.4997, 1.0, 0.4692, 1.0, 0.2038, 0.01455, 0.2496, 0.01004, 0.2499, 0.01258, 0.2038, 0.01712, 0.2038, 0.01712, 0.2499, 0.01258, 0.25, 0.01315, 0.2038, 0.0177, 0.2038, 0.0177, 0.25, 0.01315, 0.25, 0.01406, 0.2039, 0.0186, 0.4375, 0.8747, 0.4687, 0.8747, 0.4687, 0.9029, 0.4375, 0.9029, 0.4375, 0.9029, 0.4687, 0.9029, 0.4687, 0.9206, 0.4373, 0.9206, 0.4373, 0.9206, 0.4687, 0.9206, 0.4686, 1.0, 0.4381, 1.0, 0.159, 0.02801, 0.203, 0.01466, 0.2036, 0.01714, 0.1593, 0.03057, 0.1593, 0.03057, 0.2036, 0.01714, 0.2037, 0.0177, 0.1593, 0.03118, 0.1593, 0.03118, 0.2037, 0.0177, 0.2039, 0.0186, 0.1595, 0.03205, 0.4063, 0.8748, 0.4375, 0.8747, 0.4375, 0.9029, 0.4062, 0.9029, 0.4062, 0.9029, 0.4375, 0.9029, 0.4374, 0.9206, 0.406, 0.9206, 0.406, 0.9206, 0.4374, 0.9206, 0.4375, 1.0, 0.407, 1.0, 0.1176, 0.04993, 0.1582, 0.02827, 0.1591, 0.03062, 0.1183, 0.05244, 0.1183, 0.05244, 0.1591, 0.03062, 0.1593, 0.03119, 0.1183, 0.05307, 0.1183, 0.05307, 0.1593, 0.03119, 0.1595, 0.03205, 0.1187, 0.05389, 0.375, 0.8748, 0.4062, 0.8748, 0.4062, 0.9029, 0.3749, 0.903, 0.3749, 0.903, 0.4062, 0.9029, 0.4061, 0.9206, 0.3747, 0.9207, 0.3747, 0.9207, 0.4061, 0.9206, 0.4062, 1.0, 0.3758, 1.0, 0.08122, 0.07954, 0.1167, 0.05045, 0.1181, 0.05252, 0.08229, 0.08189, 0.08229, 0.08189, 0.1181, 0.05252, 0.1183, 0.05309, 0.0824, 0.08252, 0.0824, 0.08252, 0.1183, 0.05309, 0.1187, 0.05389, 0.0829, 0.08326, 0.3438, 0.8749, 0.375, 0.8748, 0.375, 0.903, 0.3437, 0.903, 0.3437, 0.903, 0.375, 0.903, 0.3749, 0.9207, 0.3435, 0.9207, 0.3435, 0.9207, 0.3749, 0.9207, 0.375, 1.0, 0.3445, 1.0, 0.05121, 0.1157, 0.08029, 0.08029, 0.08206, 0.08203, 0.0527, 0.1178, 0.0527, 0.1178, 0.08206, 0.08203, 0.08235, 0.08255, 0.05293, 0.1184, 0.05293, 0.1184, 0.08235, 0.08255, 0.0829, 0.08326, 0.05355, 0.119, 0.3125, 0.8749, 0.3437, 0.8749, 0.3437, 0.903, 0.3124, 0.903, 0.3124, 0.903, 0.3437, 0.903, 0.3437, 0.9207, 0.3122, 0.9207, 0.3122, 0.9207, 0.3437, 0.9207, 0.3438, 1.0, 0.3132, 1.0, 0.02878, 0.1572, 0.05045, 0.1167, 0.05249, 0.118, 0.03066, 0.1589, 0.03066, 0.1589, 0.05249, 0.118, 0.05287, 0.1185, 0.03102, 0.1593, 0.03102, 0.1593, 0.05287, 0.1185, 0.05355, 0.119, 0.03176, 0.1598, 0.2812, 0.8749, 0.3125, 0.8749, 0.3125, 0.903, 0.2812, 0.903, 0.2812, 0.903, 0.3125, 0.903, 0.3125, 0.9207, 0.2811, 0.9207, 0.2811, 0.9207, 0.3125, 0.9207, 0.3124, 1.0, 0.2818, 1.0, 0.01487, 0.2023, 0.02824, 0.1582, 0.0305, 0.1591, 0.01706, 0.2034, 0.01706, 0.2034, 0.0305, 0.1591, 0.03098, 0.1594, 0.01753, 0.2038, 0.01753, 0.2038, 0.03098, 0.1594, 0.03176, 0.1598, 0.01834, 0.204, 0.25, 0.8749, 0.2812, 0.8749, 0.2813, 0.903, 0.25, 0.903, 0.25, 0.903, 0.2813, 0.903, 0.2813, 0.9207, 0.2499, 0.9207, 0.2499, 0.9207, 0.2813, 0.9207, 0.281, 1.0, 0.2504, 1.0, 0.01006, 0.2494, 0.01458, 0.2035, 0.01697, 0.2038, 0.01243, 0.2498, 0.01243, 0.2498, 0.01697, 0.2038, 0.0175, 0.2038, 0.01296, 0.25, 0.01296, 0.25, 0.0175, 0.2038, 0.01834, 0.204, 0.01381, 0.25, 0.2187, 0.8749, 0.25, 0.8749, 0.25, 0.903, 0.2187, 0.903, 0.2187, 0.903, 0.25, 0.903, 0.2501, 0.9207, 0.2187, 0.9207, 0.2187, 0.9207, 0.2501, 0.9207, 0.2496, 1.0, 0.219, 1.0, 0.01458, 0.2965, 0.01006, 0.2506, 0.01243, 0.2502, 0.01697, 0.2962, 0.01697, 0.2962, 0.01243, 0.2502, 0.01296, 0.25, 0.0175, 0.2962, 0.0175, 0.2962, 0.01296, 0.25, 0.01381, 0.25, 0.01834, 0.296, 0.1875, 0.8749, 0.2188, 0.8749, 0.2188, 0.903, 0.1875, 0.903, 0.1875, 0.903, 0.2188, 0.903, 0.2189, 0.9207, 0.1875, 0.9207, 0.1875, 0.9207, 0.2189, 0.9207, 0.2182, 1.0, 0.1876, 1.0, 0.02825, 0.3418, 0.01487, 0.2977, 0.01706, 0.2966, 0.0305, 0.3409, 0.0305, 0.3409, 0.01706, 0.2966, 0.01753, 0.2962, 0.03098, 0.3406, 0.03098, 0.3406, 0.01753, 0.2962, 0.01834, 0.296, 0.03176, 0.3402, 0.1562, 0.8749, 0.1875, 0.8749, 0.1876, 0.903, 0.1563, 0.903, 0.1563, 0.903, 0.1876, 0.903, 0.1878, 0.9207, 0.1563, 0.9207, 0.1563, 0.9207, 0.1878, 0.9207, 0.1868, 1.0, 0.1562, 1.0, 0.05045, 0.3833, 0.02878, 0.3428, 0.03066, 0.3411, 0.05249, 0.382, 0.05249, 0.382, 0.03066, 0.3411, 0.03102, 0.3407, 0.05287, 0.3815, 0.05287, 0.3815, 0.03102, 0.3407, 0.03176, 0.3402, 0.05355, 0.381, 0.125, 0.8748, 0.1563, 0.8749, 0.1563, 0.903, 0.125, 0.903, 0.125, 0.903, 0.1563, 0.903, 0.1565, 0.9207, 0.1251, 0.9207, 0.1251, 0.9207, 0.1565, 0.9207, 0.1555, 1.0, 0.125, 1.0, 0.08029, 0.4197, 0.0512, 0.3843, 0.05269, 0.3822, 0.08207, 0.418, 0.08207, 0.418, 0.05269, 0.3822, 0.05293, 0.3816, 0.08235, 0.4174, 0.08235, 0.4174, 0.05293, 0.3816, 0.05355, 0.381, 0.0829, 0.4167, 0.09374, 0.8748, 0.125, 0.8748, 0.1251, 0.903, 0.09377, 0.9029, 0.09377, 0.9029, 0.1251, 0.903, 0.1253, 0.9207, 0.09385, 0.9206, 0.09385, 0.9206, 0.1253, 0.9207, 0.1242, 1.0, 0.09375, 1.0, 0.1167, 0.4496, 0.08121, 0.4205, 0.08229, 0.4181, 0.1181, 0.4475, 0.1181, 0.4475, 0.08229, 0.4181, 0.0824, 0.4175, 0.1183, 0.4469, 0.1183, 0.4469, 0.0824, 0.4175, 0.0829, 0.4167, 0.1187, 0.4461, 0.06249, 0.8747, 0.09376, 0.8748, 0.09382, 0.9029, 0.06251, 0.9029, 0.06251, 0.9029, 0.09382, 0.9029, 0.09402, 0.9206, 0.06256, 0.9206, 0.06256, 0.9206, 0.09402, 0.9206, 0.09303, 1.0, 0.0625, 1.0, 0.1582, 0.4717, 0.1176, 0.4501, 0.1183, 0.4476, 0.1591, 0.4694, 0.1591, 0.4694, 0.1183, 0.4476, 0.1183, 0.4469, 0.1593, 0.4688, 0.1593, 0.4688, 0.1183, 0.4469, 0.1187, 0.4461, 0.1595, 0.4679, 0.03125, 0.8747, 0.06251, 0.8747, 0.06256, 0.9029, 0.03125, 0.9029, 0.03125, 0.9029, 0.06256, 0.9029, 0.06272, 0.9206, 0.03125, 0.9206, 0.03125, 0.9206, 0.06272, 0.9206, 0.0619, 1.0, 0.03137, 1.0, 0.203, 0.4853, 0.159, 0.472, 0.1593, 0.4694, 0.2036, 0.4829, 0.2036, 0.4829, 0.1593, 0.4694, 0.1593, 0.4688, 0.2037, 0.4823, 0.2037, 0.4823, 0.1593, 0.4688, 0.1595, 0.4679, 0.2039, 0.4814, 4.04e-06, 0.8747, 0.03125, 0.8747, 0.03129, 0.9029, -1.471e-05, 0.9029, -1.471e-05, 0.9029, 0.03129, 0.9029, 0.0314, 0.9206, -6.683e-05, 0.9206, -6.683e-05, 0.9206, 0.0314, 0.9206, 0.03081, 1.0, 0.000278, 1.0, 0.2496, 0.49, 0.2038, 0.4855, 0.2038, 0.4829, 0.2499, 0.4874, 0.2499, 0.4874, 0.2038, 0.4829, 0.2038, 0.4823, 0.25, 0.4869, 0.25, 0.4869, 0.2038, 0.4823, 0.2039, 0.4814, 0.25, 0.4859, 0.25, 0.4736, 0.294, 0.4693, 0.2961, 0.4814, 0.25, 0.4859, 0.535, 0.161, 0.5565, 0.1207, 0.5537, 0.1188, 0.5319, 0.1596, 0.839, 0.465, 0.7954, 0.4782, 0.7954, 0.4782, 0.839, 0.465, 0.5855, 0.4145, 0.5565, 0.3793, 0.5565, 0.3793, 0.5855, 0.4145, 0.5565, 0.1207, 0.5855, 0.08548, 0.583, 0.08305, 0.5537, 0.1188, 0.7954, 0.4782, 0.75, 0.4827, 0.75, 0.4827, 0.7954, 0.4782, 0.5565, 0.3793, 0.535, 0.339, 0.535, 0.339, 0.5565, 0.3793, 0.5855, 0.08548, 0.6207, 0.05654, 0.6188, 0.05368, 0.583, 0.08305, 0.535, 0.339, 0.5218, 0.2954, 0.5218, 0.2954, 0.535, 0.339, 0.6207, 0.05654, 0.661, 0.03504, 0.6596, 0.03186, 0.6188, 0.05368, 0.5218, 0.2954, 0.5173, 0.25, 0.5173, 0.25, 0.5218, 0.2954, 0.661, 0.03504, 0.7046, 0.0218, 0.7039, 0.01843, 0.6596, 0.03186, 0.5173, 0.25, 0.5218, 0.2046, 0.5218, 0.2046, 0.5173, 0.25, 0.7046, 0.0218, 0.75, 0.01733, 0.75, 0.01389, 0.7039, 0.01843, 0.5218, 0.2046, 0.535, 0.161, 0.535, 0.161, 0.5218, 0.2046, 0.75, 0.01733, 0.7954, 0.0218, 0.7961, 0.01843, 0.75, 0.01389, 0.535, 0.161, 0.5565, 0.1207, 0.5565, 0.1207, 0.535, 0.161, 0.7954, 0.0218, 0.839, 0.03504, 0.8404, 0.03186, 0.7961, 0.01843, 0.5565, 0.1207, 0.5855, 0.08548, 0.5855, 0.08548, 0.5565, 0.1207, 0.839, 0.03504, 0.8793, 0.05654, 0.8812, 0.05368, 0.8404, 0.03186, 0.5855, 0.08548, 0.6207, 0.05654, 0.6207, 0.05654, 0.5855, 0.08548, 0.8793, 0.05654, 0.9145, 0.08548, 0.917, 0.08305, 0.8812, 0.05368, 0.6207, 0.05654, 0.661, 0.03504, 0.661, 0.03504, 0.6207, 0.05654, 0.9145, 0.08548, 0.9435, 0.1207, 0.9463, 0.1188, 0.917, 0.08305, 0.661, 0.03504, 0.7046, 0.0218, 0.7046, 0.0218, 0.661, 0.03504, 0.9435, 0.1207, 0.965, 0.161, 0.9681, 0.1596, 0.9463, 0.1188, 0.7046, 0.0218, 0.75, 0.01733, 0.75, 0.01733, 0.7046, 0.0218, 0.965, 0.161, 0.9782, 0.2046, 0.9816, 0.2039, 0.9681, 0.1596, 0.75, 0.01733, 0.7954, 0.0218, 0.7954, 0.0218, 0.75, 0.01733, 0.9782, 0.2046, 0.9827, 0.25, 0.9861, 0.25, 0.9816, 0.2039, 0.7954, 0.0218, 0.839, 0.03504, 0.839, 0.03504, 0.7954, 0.0218, 0.9827, 0.25, 0.9782, 0.2954, 0.9816, 0.2961, 0.9861, 0.25, 0.839, 0.03504, 0.8793, 0.05654, 0.8793, 0.05654, 0.839, 0.03504, 0.03125, 0.5, 0.0, 0.5, 0.0, 0.5, 0.03125, 0.5, 0.9375, 0.5, 0.9062, 0.5, 0.9062, 0.5, 0.9375, 0.5, 0.9062, 0.5, 0.875, 0.5, 0.875, 0.5, 0.9062, 0.5, 0.875, 0.5, 0.8438, 0.5, 0.8438, 0.5, 0.875, 0.5, 0.8438, 0.5, 0.8125, 0.5, 0.8125, 0.5, 0.8438, 0.5, 0.8125, 0.5, 0.7812, 0.5, 0.7812, 0.5, 0.8125, 0.5, 0.7812, 0.5, 0.75, 0.5, 0.75, 0.5, 0.7812, 0.5, 0.75, 0.5, 0.7188, 0.5, 0.7188, 0.5, 0.75, 0.5, 0.7188, 0.5, 0.6875, 0.5, 0.6875, 0.5, 0.7188, 0.5, 0.6875, 0.5, 0.6562, 0.5, 0.6562, 0.5, 0.6875, 0.5, 0.6562, 0.5, 0.625, 0.5, 0.625, 0.5, 0.6562, 0.5, 0.625, 0.5, 0.5938, 0.5, 0.5938, 0.5, 0.625, 0.5, 0.5938, 0.5, 0.5625, 0.5, 0.5625, 0.5, 0.5938, 0.5, 0.5625, 0.5, 0.5312, 0.5, 0.5312, 0.5, 0.5625, 0.5, 0.5312, 0.5, 0.5, 0.5, 0.5, 0.5, 0.5312, 0.5, 0.5, 0.5, 0.4688, 0.5, 0.4688, 0.5, 0.5, 0.5, 0.4688, 0.5, 0.4375, 0.5, 0.4375, 0.5, 0.4688, 0.5, 0.4375, 0.5, 0.4062, 0.5, 0.4062, 0.5, 0.4375, 0.5, 0.4062, 0.5, 0.375, 0.5, 0.375, 0.5, 0.4062, 0.5, 0.375, 0.5, 0.3438, 0.5, 0.3438, 0.5, 0.375, 0.5, 0.3438, 0.5, 0.3125, 0.5, 0.3125, 0.5, 0.3438, 0.5, 0.3125, 0.5, 0.2812, 0.5, 0.2812, 0.5, 0.3125, 0.5, 0.2812, 0.5, 0.25, 0.5, 0.25, 0.5, 0.2812, 0.5, 0.25, 0.5, 0.2188, 0.5, 0.2188, 0.5, 0.25, 0.5, 0.2188, 0.5, 0.1875, 0.5, 0.1875, 0.5, 0.2188, 0.5, 0.1875, 0.5, 0.1562, 0.5, 0.1562, 0.5, 0.1875, 0.5, 0.1562, 0.5, 0.125, 0.5, 0.125, 0.5, 0.1562, 0.5, 0.125, 0.5, 0.09375, 0.5, 0.09375, 0.5, 0.125, 0.5, 0.09375, 0.5, 0.0625, 0.5, 0.0625, 0.5, 0.09375, 0.5, 0.0625, 0.5, 0.03125, 0.5, 0.03125, 0.5, 0.0625, 0.5, 0.9688, 0.5, 0.9375, 0.5, 0.9375, 0.5, 0.9688, 0.5, 0.6207, 0.4435, 0.5855, 0.4145, 0.5855, 0.4145, 0.6207, 0.4435, 0.8793, 0.4435, 0.839, 0.465, 0.839, 0.465, 0.8793, 0.4435, 0.5218, 0.2046, 0.535, 0.161, 0.5319, 0.1596, 0.5184, 0.2039, 0.661, 0.465, 0.6207, 0.4435, 0.6207, 0.4435, 0.661, 0.465, 0.9145, 0.4145, 0.8793, 0.4435, 0.8793, 0.4435, 0.9145, 0.4145, 0.5173, 0.25, 0.5218, 0.2046, 0.5184, 0.2039, 0.5139, 0.25, 0.7046, 0.4782, 0.661, 0.465, 0.661, 0.465, 0.7046, 0.4782, 0.9435, 0.3793, 0.9145, 0.4145, 0.9145, 0.4145, 0.9435, 0.3793, 0.5218, 0.2954, 0.5173, 0.25, 0.5139, 0.25, 0.5184, 0.2961, 0.75, 0.4827, 0.7046, 0.4782, 0.7046, 0.4782, 0.75, 0.4827, 0.965, 0.339, 0.9435, 0.3793, 0.9435, 0.3793, 0.965, 0.339, 0.535, 0.339, 0.5218, 0.2954, 0.5184, 0.2961, 0.5319, 0.3404, 0.9782, 0.2954, 0.965, 0.339, 0.965, 0.339, 0.9782, 0.2954, 0.5565, 0.3793, 0.535, 0.339, 0.5319, 0.3404, 0.5537, 0.3812, 0.7954, 0.4782, 0.75, 0.4827, 0.75, 0.4861, 0.7961, 0.4816, 0.5855, 0.4145, 0.5565, 0.3793, 0.5537, 0.3812, 0.583, 0.417, 0.9827, 0.25, 0.9782, 0.2954, 0.9782, 0.2954, 0.9827, 0.25, 0.839, 0.465, 0.7954, 0.4782, 0.7961, 0.4816, 0.8404, 0.4681, 0.6207, 0.4435, 0.5855, 0.4145, 0.583, 0.417, 0.6188, 0.4463, 0.9782, 0.2046, 0.9827, 0.25, 0.9827, 0.25, 0.9782, 0.2046, 0.8793, 0.4435, 0.839, 0.465, 0.8404, 0.4681, 0.8812, 0.4463, 0.965, 0.161, 0.9782, 0.2046, 0.9782, 0.2046, 0.965, 0.161, 0.661, 0.465, 0.6207, 0.4435, 0.6188, 0.4463, 0.6596, 0.4681, 0.9145, 0.4145, 0.8793, 0.4435, 0.8812, 0.4463, 0.917, 0.417, 0.9435, 0.1207, 0.965, 0.161, 0.965, 0.161, 0.9435, 0.1207, 0.7046, 0.4782, 0.661, 0.465, 0.6596, 0.4681, 0.7039, 0.4816, 0.9435, 0.3793, 0.9145, 0.4145, 0.917, 0.417, 0.9463, 0.3812, 0.9145, 0.08548, 0.9435, 0.1207, 0.9435, 0.1207, 0.9145, 0.08548, 0.75, 0.4827, 0.7046, 0.4782, 0.7039, 0.4816, 0.75, 0.4861, 0.965, 0.339, 0.9435, 0.3793, 0.9463, 0.3812, 0.9681, 0.3404, 0.8793, 0.05654, 0.9145, 0.08548, 0.9145, 0.08548, 0.8793, 0.05654, 0.9782, 0.2954, 0.965, 0.339, 0.9681, 0.3404, 0.9816, 0.2961, 1.0, 0.5, 0.9688, 0.5, 0.9688, 0.5, 0.9999, 0.5, 0.7501, 0.49, 0.7967, 0.4854, 0.7961, 0.4816, 0.75, 0.4861, 0.9688, 0.5, 0.9375, 0.5, 0.9376, 0.5, 0.9687, 0.5, 0.7969, 0.4854, 0.8417, 0.4718, 0.8404, 0.4681, 0.7961, 0.4816, 0.9375, 0.5, 0.9062, 0.5, 0.9063, 0.5, 0.9374, 0.5, 0.8419, 0.4717, 0.8832, 0.4496, 0.8812, 0.4463, 0.8404, 0.4681, 0.9062, 0.5, 0.875, 0.5, 0.8751, 0.5, 0.9062, 0.5, 0.8834, 0.4495, 0.9196, 0.4198, 0.917, 0.417, 0.8812, 0.4463, 0.875, 0.5, 0.8438, 0.5, 0.8438, 0.5, 0.8749, 0.5, 0.9198, 0.4196, 0.9495, 0.3834, 0.9463, 0.3812, 0.917, 0.417, 0.8438, 0.5, 0.8125, 0.5, 0.8126, 0.5, 0.8437, 0.5, 0.9496, 0.3832, 0.9717, 0.3419, 0.9681, 0.3404, 0.9463, 0.3812, 0.8125, 0.5, 0.7812, 0.5, 0.7813, 0.5, 0.8124, 0.5, 0.9718, 0.3417, 0.9854, 0.2969, 0.9816, 0.2961, 0.9681, 0.3404, 0.7812, 0.5, 0.75, 0.5, 0.7501, 0.5, 0.7812, 0.5, 0.9854, 0.2967, 0.99, 0.2501, 0.9861, 0.25, 0.9816, 0.2961, 0.75, 0.5, 0.7188, 0.5, 0.7188, 0.5, 0.7499, 0.5, 0.99, 0.2499, 0.9854, 0.2033, 0.9816, 0.2039, 0.9861, 0.25, 0.7188, 0.5, 0.6875, 0.5, 0.6876, 0.5, 0.7187, 0.5, 0.9854, 0.2031, 0.9718, 0.1583, 0.9681, 0.1596, 0.9816, 0.2039, 0.6875, 0.5, 0.6562, 0.5, 0.6563, 0.5, 0.6874, 0.5, 0.9717, 0.1581, 0.9496, 0.1168, 0.9463, 0.1188, 0.9681, 0.1596, 0.6562, 0.5, 0.625, 0.5, 0.6251, 0.5, 0.6562, 0.5, 0.9495, 0.1166, 0.9198, 0.08038, 0.917, 0.08305, 0.9463, 0.1188, 0.625, 0.5, 0.5938, 0.5, 0.5938, 0.5, 0.6249, 0.5, 0.9196, 0.08022, 0.8834, 0.05052, 0.8812, 0.05368, 0.917, 0.08305, 0.5938, 0.5, 0.5625, 0.5, 0.5626, 0.5, 0.5937, 0.5, 0.8832, 0.05039, 0.8419, 0.02832, 0.8404, 0.03186, 0.8812, 0.05368, 0.5625, 0.5, 0.5312, 0.5, 0.5313, 0.5, 0.5624, 0.5, 0.8417, 0.02824, 0.7969, 0.01464, 0.7961, 0.01843, 0.8404, 0.03186, 0.5312, 0.5, 0.5, 0.5, 0.5001, 0.5, 0.5312, 0.5, 0.7967, 0.0146, 0.7501, 0.01001, 0.75, 0.01389, 0.7961, 0.01843, 0.5, 0.5, 0.4688, 0.5, 0.4688, 0.5, 0.4999, 0.5, 0.7499, 0.01001, 0.7033, 0.0146, 0.7039, 0.01843, 0.75, 0.01389, 0.4688, 0.5, 0.4375, 0.5, 0.4376, 0.5, 0.4687, 0.5, 0.7031, 0.01464, 0.6583, 0.02824, 0.6596, 0.03186, 0.7039, 0.01843, 0.4375, 0.5, 0.4062, 0.5, 0.4063, 0.5, 0.4374, 0.5, 0.6581, 0.02832, 0.6168, 0.05039, 0.6188, 0.05368, 0.6596, 0.03186, 0.4062, 0.5, 0.375, 0.5, 0.3751, 0.5, 0.4062, 0.5, 0.6166, 0.05052, 0.5804, 0.08022, 0.583, 0.08305, 0.6188, 0.05368, 0.375, 0.5, 0.3438, 0.5, 0.3438, 0.5, 0.3749, 0.5, 0.5802, 0.08038, 0.5505, 0.1166, 0.5537, 0.1188, 0.583, 0.08305, 0.3438, 0.5, 0.3125, 0.5, 0.3126, 0.5, 0.3437, 0.5, 0.5504, 0.1168, 0.5283, 0.1581, 0.5319, 0.1596, 0.5537, 0.1188, 0.3125, 0.5, 0.2812, 0.5, 0.2813, 0.5, 0.3124, 0.5, 0.5282, 0.1583, 0.5146, 0.2031, 0.5184, 0.2039, 0.5319, 0.1596, 0.2812, 0.5, 0.25, 0.5, 0.2501, 0.5, 0.2812, 0.5, 0.5146, 0.2033, 0.51, 0.2499, 0.5139, 0.25, 0.5184, 0.2039, 0.25, 0.5, 0.2188, 0.5, 0.2188, 0.5, 0.2499, 0.5, 0.51, 0.2501, 0.5146, 0.2967, 0.5184, 0.2961, 0.5139, 0.25, 0.2188, 0.5, 0.1875, 0.5, 0.1876, 0.5, 0.2187, 0.5, 0.5146, 0.2969, 0.5282, 0.3417, 0.5319, 0.3404, 0.5184, 0.2961, 0.1875, 0.5, 0.1562, 0.5, 0.1563, 0.5, 0.1874, 0.5, 0.5283, 0.3419, 0.5504, 0.3832, 0.5537, 0.3812, 0.5319, 0.3404, 0.1562, 0.5, 0.125, 0.5, 0.1251, 0.5, 0.1562, 0.5, 0.5505, 0.3834, 0.5802, 0.4196, 0.583, 0.417, 0.5537, 0.3812, 0.125, 0.5, 0.09375, 0.5, 0.09382, 0.5, 0.1249, 0.5, 0.5804, 0.4198, 0.6166, 0.4495, 0.6188, 0.4463, 0.583, 0.417, 0.09375, 0.5, 0.0625, 0.5, 0.06257, 0.5, 0.09368, 0.5, 0.6168, 0.4496, 0.6581, 0.4717, 0.6596, 0.4681, 0.6188, 0.4463, 0.0625, 0.5, 0.03125, 0.5, 0.03132, 0.5, 0.06243, 0.5, 0.6583, 0.4718, 0.7031, 0.4854, 0.7039, 0.4816, 0.6596, 0.4681, 0.03125, 0.5, 0.0, 0.5, 7.418e-05, 0.5, 0.03118, 0.5, 0.7033, 0.4854, 0.7499, 0.49, 0.75, 0.4861, 0.7039, 0.4816, 1.0, 0.5, 0.9688, 0.5, 0.9688, 0.5, 1.0, 0.5])
me_cylindre.update()

# ---- objects
ob_light = bpy.data.objects.new('Light', light_light)
ob_camera = bpy.data.objects.new('Camera', cam_camera)
ob_cylindre = bpy.data.objects.new('Cylindre', me_cylindre)

# ---- transforms, parenting, visibility, modifiers, constraints
ob_light.location = (4.076, 1.005, 5.904)
ob_light.rotation_euler = (0.6503, 0.05522, 1.866)
ob_light.lock_rotations_4d = False
ob_light.empty_display_type = 'ARROWS'
ob_light.color = (0.0, 0.0, 0.0, 0.0)
ob_light.lineart.crease_threshold = 0.0
ob_camera.location = (7.359, -6.926, 4.958)
ob_camera.rotation_euler = (1.109, 0.0, 0.8149)
ob_camera.lock_rotations_4d = False
ob_camera.empty_display_type = 'ARROWS'
ob_camera.color = (0.0, 0.0, 0.0, 0.0)
ob_camera.display_type = 'WIRE'
ob_camera.lineart.crease_threshold = 0.0
ob_cylindre.location = (0.0, 0.0, 0.0)
ob_cylindre.scale = (8.475, 14.68, 1.0)

# ---- collection membership
col_collection.objects.link(ob_light)
col_collection.objects.link(ob_camera)
col_collection.objects.link(ob_cylindre)

# ---- scene / render settings (as saved in the file)
scene.camera = ob_camera
scene.frame_start = 1; scene.frame_end = 250; scene.frame_set(1)
scene.render.engine = 'BLENDER_EEVEE_NEXT'
scene.cycles.sampling_pattern = 'TABULATED_SOBOL'
scene.view_settings.view_transform = 'Filmic'
bpy.context.view_layer.update()
